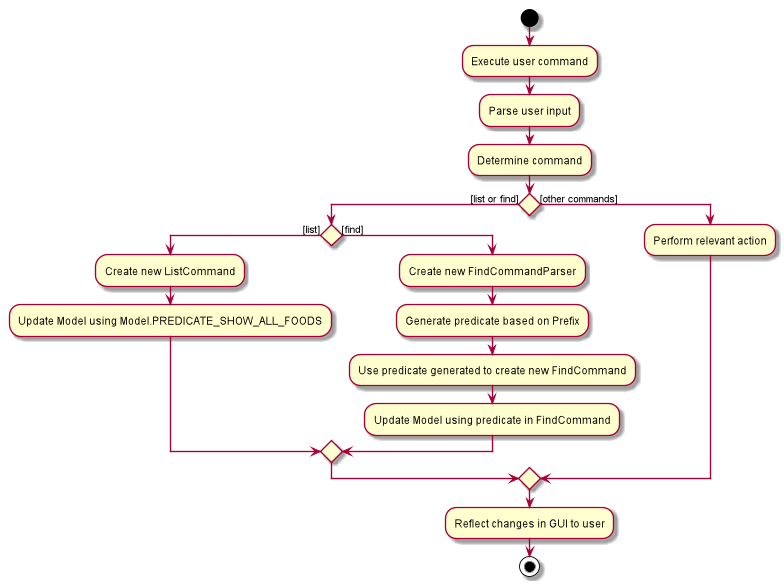

The diagram above was rendered by PlantUML. Its source (embedded in the PNG):
@startuml

start
:Execute user command;
:Parse user input;
:Determine command;
if() then ([list or find])

if () then ([list])
:Create new ListCommand;
:Update Model using Model.PREDICATE_SHOW_ALL_FOODS;
else ([find])
:Create new FindCommandParser;
:Generate predicate based on Prefix;
:Use predicate generated to create new FindCommand;
:Update Model using predicate in FindCommand;
endif

else([other commands])
:Perform relevant action;
endif

:Reflect changes in GUI to user;
stop

@enduml